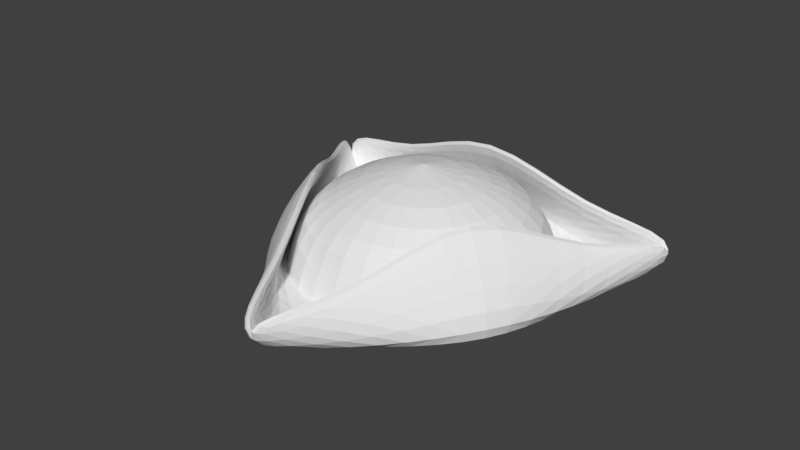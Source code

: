 # Source: tricorner_unapplied.blend  (saved by Blender 2.79.0; exported with 4.5.12 LTS)
import bpy
from mathutils import Matrix  # noqa: F401  (used for matrix-valued properties, if any)

bpy.ops.wm.read_factory_settings(use_empty=True)
scene = bpy.context.scene
scene.name = 'Scene'

# ---- collections
col_collection_1 = bpy.data.collections.new('Collection 1'); scene.collection.children.link(col_collection_1)

# ---- world
world_world = bpy.data.worlds.new('World'); scene.world = world_world
world_world.color = (0.05088, 0.05088, 0.05088)
world_world.use_sun_shadow = False
world_world.sun_shadow_jitter_overblur = 0.0
world_world.cycles.sampling_method = 'MANUAL'

# ---- meshes
me_plane = bpy.data.meshes.new('Plane')
me_plane.from_pydata([(1.573, 0.9467, 0.4079), (1.407, 0.8157, 0.0), (0.7879, 0.8651, 0.4128), (0.0, 0.7454, 0.8958), (0.7173, 1.045, 0.0), (0.0, 1.314, 0.0), (0.5772, 0.2674, -0.03234), (0.3922, 0.6856, -0.03234), (0.0, 0.8438, -0.03234)], [], [(0, 1, 4, 2), (2, 4, 5, 3), (5, 4, 7, 8), (4, 1, 6, 7)])
_k = {(6, 7): 1.0, (7, 8): 1.0, (1, 6): 1.0}
me_plane.attributes.new('crease_edge', 'FLOAT', 'EDGE').data.foreach_set('value', [_k.get((min(e.vertices), max(e.vertices)), 0.0) for e in me_plane.edges])
me_plane.use_remesh_preserve_volume = False
me_plane.use_remesh_preserve_attributes = False
me_plane.use_mirror_vertex_groups = False
me_plane.update()
me_circle = bpy.data.meshes.new('Circle')
me_circle.from_pydata([(0.9202, -0.183, 0.1422), (-0.9202, -0.183, 0.1422), (0.9202, 0.183, 0.1422), (-0.7801, -0.5213, 0.1422), (0.7801, 0.5213, 0.1422), (-0.5213, -0.7801, 0.1422), (0.5213, 0.7801, 0.1422), (-0.183, -0.9202, 0.1422), (-0.183, 0.9202, 0.1422), (0.183, 0.9202, 0.1422), (0.183, -0.9202, 0.1422), (-0.5213, 0.7801, 0.1422), (0.5213, -0.7801, 0.1422), (-0.7801, 0.5213, 0.1422), (0.7801, -0.5213, 0.1422), (-0.9202, 0.183, 0.1422), (0.4923, -0.3289, 0.6032), (-0.5807, 0.1155, 0.6065), (0.5807, -0.1155, 0.6033), (-0.5807, -0.1155, 0.6061), (0.5807, 0.1155, 0.6037), (-0.4923, -0.3289, 0.6055), (0.4923, 0.3289, 0.6042), (-0.3289, -0.4923, 0.6048), (0.3289, 0.4923, 0.6049), (-0.1155, -0.5807, 0.6042), (-0.1155, 0.5807, 0.6061), (0.1155, 0.5807, 0.6056), (0.1155, -0.5807, 0.6036), (-0.3289, 0.4923, 0.6065), (0.3289, -0.4923, 0.6033), (-0.4923, 0.3289, 0.6066), (-0.06863, 0.2988, 0.7191), (0.04727, 0.2988, 0.7189), (0.04727, -0.2838, 0.7179), (-0.1757, 0.2544, 0.7193), (0.1543, -0.2395, 0.7177), (-0.2576, 0.1725, 0.7194), (0.2363, -0.1575, 0.7177), (-0.302, 0.06542, 0.7193), (0.2806, -0.05047, 0.7177), (-0.302, -0.05047, 0.7191), (0.2806, 0.06542, 0.7179), (-0.2576, -0.1575, 0.7188), (0.2363, 0.1725, 0.7182), (-0.1757, -0.2395, 0.7185), (0.1543, 0.2544, 0.7185), (-0.06863, -0.2838, 0.7182), (-0.6794, 0.454, 0.4191), (0.454, -0.6794, 0.4162), (-0.454, 0.6794, 0.419), (0.1594, -0.8015, 0.4164), (0.1594, 0.8015, 0.418), (-0.1594, 0.8015, 0.4186), (-0.1594, -0.8015, 0.4168), (0.454, 0.6794, 0.4174), (-0.454, -0.6794, 0.4173), (0.6794, 0.454, 0.4168), (-0.6794, -0.454, 0.418), (0.8015, 0.1594, 0.4164), (-0.8015, -0.1594, 0.4186), (0.8015, -0.1594, 0.4162), (-0.8015, 0.1594, 0.419), (0.6794, -0.454, 0.4161), (-0.1913, 0.9619, 0.0), (-0.5449, 0.8155, 0.0), (-0.8155, 0.5449, 0.0), (-0.9619, 0.1913, 0.0), (-0.9619, -0.1913, 0.0), (-0.8155, -0.5449, 0.0), (-0.5449, -0.8155, 0.0), (-0.1913, -0.9619, 0.0), (0.1913, -0.9619, 0.0), (0.5449, -0.8155, 0.0), (0.8155, -0.5449, 0.0), (0.9619, -0.1913, 0.0), (0.9619, 0.1913, 0.0), (0.8155, 0.5449, 0.0), (0.5449, 0.8155, 0.0), (0.1913, 0.9619, 0.0), (-0.173, 0.8697, 0.305), (-0.4926, 0.7373, 0.3079), (-0.7373, 0.4926, 0.3088), (-0.8697, 0.173, 0.3077), (-0.8697, -0.173, 0.3046), (-0.7373, -0.4926, 0.2994), (-0.4926, -0.7373, 0.2916), (-0.173, -0.8697, 0.2744), (0.173, -0.8697, 0.2744), (0.4926, -0.7373, 0.2744), (0.7373, -0.4926, 0.2744), (0.8697, -0.173, 0.2744), (0.8697, 0.173, 0.2744), (0.7373, 0.4926, 0.2766), (0.4926, 0.7373, 0.2926), (0.173, 0.8697, 0.3001), (0.867, -0.3591, 0.1422), (0.9384, 1.49e-08, 0.1422), (-0.9384, -4.47e-08, 0.1422), (-0.867, -0.3591, 0.1422), (0.867, 0.3591, 0.1422), (-0.6636, -0.6636, 0.1422), (0.6636, 0.6636, 0.1422), (-0.3591, -0.867, 0.1422), (0.3591, 0.867, 0.1422), (-1.378e-07, -0.9384, 0.1422), (-5.588e-08, 0.9384, 0.1422), (-0.3591, 0.867, 0.1422), (0.3591, -0.867, 0.1422), (-0.6636, 0.6636, 0.1422), (0.6636, -0.6636, 0.1422), (-0.867, 0.3591, 0.1422), (-0.08949, 0.4384, 0.674), (-0.2499, 0.3719, 0.6743), (-0.3727, 0.2491, 0.6744), (-0.4392, 0.08869, 0.6743), (-0.4392, -0.08495, 0.6739), (-0.3727, -0.2454, 0.6735), (-0.2499, -0.3682, 0.6729), (-0.08949, -0.4346, 0.6724), (0.08415, -0.4346, 0.672), (0.2446, -0.3682, 0.6717), (0.3674, -0.2454, 0.6716), (0.4338, -0.08495, 0.6717), (0.4338, 0.08869, 0.672), (0.3674, 0.2491, 0.6725), (0.2446, 0.3719, 0.673), (0.08415, 0.4384, 0.6735), (0.5471, -0.2266, 0.6032), (0.5779, -0.5779, 0.4161), (-0.5922, -2.421e-08, 0.6063), (-0.7551, 0.3128, 0.4191), (0.5922, 5.588e-09, 0.6035), (-0.5471, -0.2266, 0.6058), (0.5471, 0.2266, 0.6039), (-0.4187, -0.4187, 0.6052), (0.4187, 0.4187, 0.6046), (-0.2266, -0.5471, 0.6045), (0.2266, 0.5471, 0.6052), (-1.099e-07, -0.5922, 0.6039), (-0.2266, 0.5471, 0.6063), (-5.588e-08, 0.8173, 0.4183), (0.2266, -0.5471, 0.6034), (-0.4187, 0.4187, 0.6066), (-0.01335, 0.2686, 0.7275), (-0.1125, 0.2488, 0.7277), (0.08585, 0.2488, 0.7273), (0.08585, -0.2301, 0.7265), (-0.01335, -0.2499, 0.7267), (-0.1966, 0.1926, 0.7278), (0.17, -0.174, 0.7264), (-0.2528, 0.1085, 0.7278), (0.2261, -0.08985, 0.7264), (-0.2726, 0.009347, 0.7277), (0.2459, 0.009347, 0.7265), (-0.2528, -0.08985, 0.7275), (0.2261, 0.1085, 0.7267), (-0.1966, -0.174, 0.7272), (0.17, 0.1926, 0.727), (-0.1125, -0.2301, 0.727), (0.7551, -0.3128, 0.4161), (0.4187, -0.4187, 0.6032), (-0.8173, -3.725e-08, 0.4188), (-0.5471, 0.2266, 0.6066), (0.8173, 7.451e-09, 0.4163), (-0.7551, -0.3128, 0.4183), (0.7551, 0.3128, 0.4166), (-0.5779, -0.5779, 0.4176), (0.5779, 0.5779, 0.4171), (-0.3128, -0.7551, 0.417), (0.3128, 0.7551, 0.4177), (-1.229e-07, -0.8173, 0.4165), (-0.3128, 0.7551, 0.4188), (-5.588e-08, 0.5922, 0.6059), (0.3128, -0.7551, 0.4162), (-0.5779, 0.5779, 0.4191), (-0.6, 0.4009, 0.52), (0.4009, -0.6, 0.5162), (-0.4009, 0.6, 0.5198), (0.1408, -0.7077, 0.5166), (0.1408, 0.7077, 0.5188), (-0.1408, 0.7077, 0.5194), (-0.1408, -0.7077, 0.5172), (0.4009, 0.6, 0.518), (-0.4009, -0.6, 0.518), (0.6, 0.4009, 0.5173), (-0.6, -0.4009, 0.5187), (0.7077, 0.1408, 0.5166), (-0.7077, -0.1408, 0.5194), (0.7077, -0.1408, 0.5162), (-0.7077, 0.1408, 0.5198), (0.6, -0.4009, 0.516), (-5.96e-08, 0.981, 0.0), (-0.3754, 0.9063, 0.0), (-0.6937, 0.6937, 0.0), (-0.9063, 0.3754, 0.0), (-0.981, -4.396e-08, 0.0), (-0.9063, -0.3754, 0.0), (-0.6937, -0.6937, 0.0), (-0.3754, -0.9063, 0.0), (-1.468e-07, -0.981, 0.0), (0.3754, -0.9063, 0.0), (0.6937, -0.6937, 0.0), (0.9063, -0.3754, 0.0), (0.981, 1.267e-08, 0.0), (0.9063, 0.3754, 0.0), (0.6937, 0.6937, 0.0), (0.3754, 0.9063, 0.0), (-5.478e-08, 0.8869, 0.3028), (-0.3394, 0.8194, 0.3067), (-0.6271, 0.6271, 0.3085), (-0.8194, 0.3394, 0.3084), (-0.8869, -4.022e-08, 0.3063), (-0.8194, -0.3394, 0.3022), (-0.6271, -0.6271, 0.2958), (-0.3394, -0.8194, 0.2856), (-1.319e-07, -0.8869, 0.2744), (0.3394, -0.8194, 0.2744), (0.6271, -0.6271, 0.2744), (0.8194, -0.3394, 0.2744), (0.8869, 1.177e-08, 0.2744), (0.8194, 0.3394, 0.2744), (0.6271, 0.6271, 0.2871), (0.3394, 0.8194, 0.2967), (-0.003337, 0.438, 0.6759), (-0.1701, 0.4048, 0.6763), (-0.3114, 0.3104, 0.6765), (-0.4058, 0.1691, 0.6765), (-0.439, 0.002337, 0.6763), (-0.4058, -0.1644, 0.6759), (-0.3114, -0.3057, 0.6754), (-0.1701, -0.4002, 0.6749), (-0.003337, -0.4333, 0.6744), (0.1634, -0.4002, 0.674), (0.3047, -0.3057, 0.6739), (0.3992, -0.1644, 0.6739), (0.4323, 0.002337, 0.6741), (0.3992, 0.1691, 0.6744), (0.3047, 0.3104, 0.6749), (0.1634, 0.4048, 0.6754), (-0.0287, 0.0201, 0.7774), (0.6668, -0.2762, 0.5161), (0.5103, -0.5103, 0.5161), (-0.7217, -3.061e-08, 0.5196), (-0.6668, 0.2762, 0.5199), (0.7217, 8.969e-09, 0.5164), (-0.6668, -0.2762, 0.5191), (0.6668, 0.2762, 0.5169), (-0.5103, -0.5103, 0.5183), (0.5103, 0.5103, 0.5177), (-0.2762, -0.6668, 0.5176), (0.2762, 0.6668, 0.5184), (-1.195e-07, -0.7217, 0.5169), (-0.2762, 0.6668, 0.5197), (-5.703e-08, 0.7217, 0.5191), (0.2762, -0.6668, 0.5163), (-0.5103, 0.5103, 0.5199)], [], [(0, 75, 204, 97), (0, 97, 220, 91), (0, 91, 219, 96), (0, 96, 203, 75), (1, 68, 197, 99), (1, 99, 213, 84), (1, 84, 212, 98), (1, 98, 196, 68), (2, 76, 205, 100), (2, 100, 221, 92), (2, 92, 220, 97), (2, 97, 204, 76), (3, 69, 198, 101), (3, 101, 214, 85), (3, 85, 213, 99), (3, 99, 197, 69), (4, 77, 206, 102), (4, 102, 222, 93), (4, 93, 221, 100), (4, 100, 205, 77), (5, 70, 199, 103), (5, 103, 215, 86), (5, 86, 214, 101), (5, 101, 198, 70), (6, 78, 207, 104), (6, 104, 223, 94), (6, 94, 222, 102), (6, 102, 206, 78), (7, 71, 200, 105), (7, 105, 216, 87), (7, 87, 215, 103), (7, 103, 199, 71), (8, 64, 193, 107), (8, 107, 209, 80), (8, 80, 208, 106), (8, 106, 192, 64), (9, 79, 192, 106), (9, 106, 208, 95), (9, 95, 223, 104), (9, 104, 207, 79), (10, 72, 201, 108), (10, 108, 217, 88), (10, 88, 216, 105), (10, 105, 200, 72), (11, 65, 194, 109), (11, 109, 210, 81), (11, 81, 209, 107), (11, 107, 193, 65), (12, 73, 202, 110), (12, 110, 218, 89), (12, 89, 217, 108), (12, 108, 201, 73), (13, 66, 195, 111), (13, 111, 211, 82), (13, 82, 210, 109), (13, 109, 194, 66), (14, 74, 203, 96), (14, 96, 219, 90), (14, 90, 218, 110), (14, 110, 202, 74), (15, 67, 196, 98), (15, 98, 212, 83), (15, 83, 211, 111), (15, 111, 195, 67), (16, 161, 242, 191), (16, 191, 241, 128), (16, 128, 235, 122), (16, 122, 234, 161), (17, 163, 244, 190), (17, 190, 243, 130), (17, 130, 228, 115), (17, 115, 227, 163), (18, 128, 241, 189), (18, 189, 245, 132), (18, 132, 236, 123), (18, 123, 235, 128), (19, 130, 243, 188), (19, 188, 246, 133), (19, 133, 229, 116), (19, 116, 228, 130), (20, 132, 245, 187), (20, 187, 247, 134), (20, 134, 237, 124), (20, 124, 236, 132), (21, 133, 246, 186), (21, 186, 248, 135), (21, 135, 230, 117), (21, 117, 229, 133), (22, 134, 247, 185), (22, 185, 249, 136), (22, 136, 238, 125), (22, 125, 237, 134), (23, 135, 248, 184), (23, 184, 250, 137), (23, 137, 231, 118), (23, 118, 230, 135), (24, 136, 249, 183), (24, 183, 251, 138), (24, 138, 239, 126), (24, 126, 238, 136), (25, 137, 250, 182), (25, 182, 252, 139), (25, 139, 232, 119), (25, 119, 231, 137), (26, 173, 254, 181), (26, 181, 253, 140), (26, 140, 225, 112), (26, 112, 224, 173), (27, 138, 251, 180), (27, 180, 254, 173), (27, 173, 224, 127), (27, 127, 239, 138), (28, 139, 252, 179), (28, 179, 255, 142), (28, 142, 233, 120), (28, 120, 232, 139), (29, 140, 253, 178), (29, 178, 256, 143), (29, 143, 226, 113), (29, 113, 225, 140), (30, 142, 255, 177), (30, 177, 242, 161), (30, 161, 234, 121), (30, 121, 233, 142), (31, 143, 256, 176), (31, 176, 244, 163), (31, 163, 227, 114), (31, 114, 226, 143), (32, 144, 224, 112), (32, 112, 225, 145), (32, 145, 240, 144), (33, 146, 239, 127), (33, 127, 224, 144), (33, 144, 240, 146), (34, 148, 232, 120), (34, 120, 233, 147), (34, 147, 240, 148), (35, 145, 225, 113), (35, 113, 226, 149), (35, 149, 240, 145), (36, 147, 233, 121), (36, 121, 234, 150), (36, 150, 240, 147), (37, 149, 226, 114), (37, 114, 227, 151), (37, 151, 240, 149), (38, 150, 234, 122), (38, 122, 235, 152), (38, 152, 240, 150), (39, 151, 227, 115), (39, 115, 228, 153), (39, 153, 240, 151), (40, 152, 235, 123), (40, 123, 236, 154), (40, 154, 240, 152), (41, 153, 228, 116), (41, 116, 229, 155), (41, 155, 240, 153), (42, 154, 236, 124), (42, 124, 237, 156), (42, 156, 240, 154), (43, 155, 229, 117), (43, 117, 230, 157), (43, 157, 240, 155), (44, 156, 237, 125), (44, 125, 238, 158), (44, 158, 240, 156), (45, 157, 230, 118), (45, 118, 231, 159), (45, 159, 240, 157), (46, 158, 238, 126), (46, 126, 239, 146), (46, 146, 240, 158), (47, 159, 231, 119), (47, 119, 232, 148), (47, 148, 240, 159), (48, 175, 210, 82), (48, 82, 211, 131), (48, 131, 244, 176), (48, 176, 256, 175), (49, 174, 217, 89), (49, 89, 218, 129), (49, 129, 242, 177), (49, 177, 255, 174), (50, 172, 209, 81), (50, 81, 210, 175), (50, 175, 256, 178), (50, 178, 253, 172), (51, 171, 216, 88), (51, 88, 217, 174), (51, 174, 255, 179), (51, 179, 252, 171), (52, 170, 223, 95), (52, 95, 208, 141), (52, 141, 254, 180), (52, 180, 251, 170), (53, 141, 208, 80), (53, 80, 209, 172), (53, 172, 253, 181), (53, 181, 254, 141), (54, 169, 215, 87), (54, 87, 216, 171), (54, 171, 252, 182), (54, 182, 250, 169), (55, 168, 222, 94), (55, 94, 223, 170), (55, 170, 251, 183), (55, 183, 249, 168), (56, 167, 214, 86), (56, 86, 215, 169), (56, 169, 250, 184), (56, 184, 248, 167), (57, 166, 221, 93), (57, 93, 222, 168), (57, 168, 249, 185), (57, 185, 247, 166), (58, 165, 213, 85), (58, 85, 214, 167), (58, 167, 248, 186), (58, 186, 246, 165), (59, 164, 220, 92), (59, 92, 221, 166), (59, 166, 247, 187), (59, 187, 245, 164), (60, 162, 212, 84), (60, 84, 213, 165), (60, 165, 246, 188), (60, 188, 243, 162), (61, 160, 219, 91), (61, 91, 220, 164), (61, 164, 245, 189), (61, 189, 241, 160), (62, 131, 211, 83), (62, 83, 212, 162), (62, 162, 243, 190), (62, 190, 244, 131), (63, 129, 218, 90), (63, 90, 219, 160), (63, 160, 241, 191), (63, 191, 242, 129)])
me_circle.use_remesh_preserve_volume = False
me_circle.use_remesh_preserve_attributes = False
me_circle.use_mirror_vertex_groups = False
me_circle.update()

# ---- objects
ob_array_target = bpy.data.objects.new('Array Target', None)
ob_plane = bpy.data.objects.new('Plane', me_plane)
ob_circle = bpy.data.objects.new('Circle', me_circle)

# ---- transforms, parenting, visibility, modifiers, constraints
ob_array_target.location = (0.0, 0.0, 0.0)
ob_array_target.rotation_euler = (0.0, -0.0, 2.094)
ob_array_target.empty_image_offset = (0.0, 0.0)
ob_array_target.lineart.crease_threshold = 0.0
ob_plane.location = (0.0, 0.0, 0.0)
ob_plane.lineart.crease_threshold = 0.0
_m = ob_plane.modifiers.new('Mirror', 'MIRROR')
_m.use_clip = True
_m = ob_plane.modifiers.new('Array', 'ARRAY')
_m.count = 3
_m.constant_offset_displace = (0.0, 0.0, 0.0)
_m.use_relative_offset = False
_m.use_object_offset = True
_m.offset_object = ob_array_target
_m = ob_plane.modifiers.new('Solidify', 'SOLIDIFY')
_m.thickness = 0.109
_m.nonmanifold_thickness_mode = 'FIXED'
_m.nonmanifold_merge_threshold = 0.0003
_m = ob_plane.modifiers.new('Subsurf', 'SUBSURF')
_m.uv_smooth = 'PRESERVE_CORNERS'
_m.quality = 2
_m.levels = 2
_m.show_only_control_edges = False
ob_circle.location = (0.0, 0.0, 0.0)
ob_circle.lineart.crease_threshold = 0.0

# ---- collection membership
col_collection_1.objects.link(ob_array_target)
col_collection_1.objects.link(ob_plane)
col_collection_1.objects.link(ob_circle)

# ---- scene / render settings (as saved in the file)
scene.frame_start = 1; scene.frame_end = 250; scene.frame_set(1)
scene.render.engine = 'CYCLES'
scene.render.resolution_percentage = 50
scene.render.dither_intensity = 0.0
scene.cycles.use_denoising = False
scene.cycles.samples = 128
scene.cycles.sampling_pattern = 'TABULATED_SOBOL'
scene.cycles.use_adaptive_sampling = False
scene.cycles.use_light_tree = False
scene.cycles.blur_glossy = 0.0
scene.cycles.sample_clamp_indirect = 0.0
scene.cycles.bake_type = 'ENVIRONMENT'
scene.view_settings.view_transform = 'Standard'
bpy.context.view_layer.update()

# ---- added for rendering (the .blend has no active camera and no usable light): camera, sun
cam_auto = bpy.data.cameras.new('AutoCamera')
cam_auto.lens = 50.0
cam_auto.sensor_width = 36.0
cam_auto.clip_end = 1000.0
ob_auto_camera = bpy.data.objects.new('AutoCamera', cam_auto)
scene.collection.objects.link(ob_auto_camera)
ob_auto_camera.location = (4.25053, -5.36139, 3.83214)
ob_auto_camera.rotation_euler = (1.09748, -7.21219e-08, 0.694738)
scene.camera = ob_auto_camera
light_auto_sun = bpy.data.lights.new('AutoSun', 'SUN')
light_auto_sun.energy = 3.0
light_auto_sun.angle = 0.0523599
ob_auto_sun = bpy.data.objects.new('AutoSun', light_auto_sun)
scene.collection.objects.link(ob_auto_sun)
ob_auto_sun.rotation_euler = (0.872665, 0.174533, 0.523599)
bpy.context.view_layer.update()
